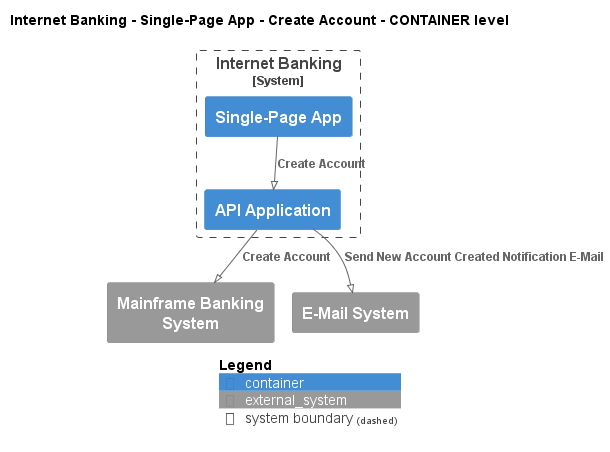

The diagram above was rendered by PlantUML. Its source (embedded in the PNG):
@startuml
!pragma layout smetana
!include ..\..\..\..\..\..\.c4s\C4_Container.puml

AddElementTag("state:new", $bgColor=green, $fontColor=#ffffff, $borderColor=green, $shadowing="False")
AddElementTag("state:changed", $bgColor=orange, $fontColor=#ffffff, $borderColor=orange, $shadowing="False")
AddElementTag("state:removed", $bgColor=red, $fontColor=#ffffff, $borderColor=red, $shadowing="False")

AddRelTag("state:new", $textColor=green, $lineColor=green)
AddRelTag("state:changed", $textColor=orange, $lineColor=orange)
AddRelTag("state:removed", $textColor=red, $lineColor=red)

SHOW_PERSON_PORTRAIT()
LAYOUT_TOP_DOWN()

skinparam linetype polyline

title Internet Banking - Single-Page App - Create Account - CONTAINER level


System_Boundary(BigBankPlc.SoftwareSystems.InternetBanking, "Internet Banking") {
    Container(BigBankPlc.SoftwareSystems.InternetBanking.Containers.SinglePageApp, "Single-Page App", "", "")
    Container(BigBankPlc.SoftwareSystems.InternetBanking.Containers.APIApplication, "API Application", "", "")
}
System_Ext(BigBankPlc.SoftwareSystems.MainframeBankingSystem, "Mainframe Banking System", "")
System_Ext(BigBankPlc.SoftwareSystems.EMailSystem, "E-Mail System", "")

Rel(BigBankPlc.SoftwareSystems.InternetBanking.Containers.SinglePageApp, BigBankPlc.SoftwareSystems.InternetBanking.Containers.APIApplication, "Create Account")
Rel(BigBankPlc.SoftwareSystems.InternetBanking.Containers.APIApplication, BigBankPlc.SoftwareSystems.MainframeBankingSystem, "Create Account")
Rel(BigBankPlc.SoftwareSystems.InternetBanking.Containers.APIApplication, BigBankPlc.SoftwareSystems.EMailSystem, "Send New Account Created Notification E-Mail")


SHOW_LEGEND()
@enduml